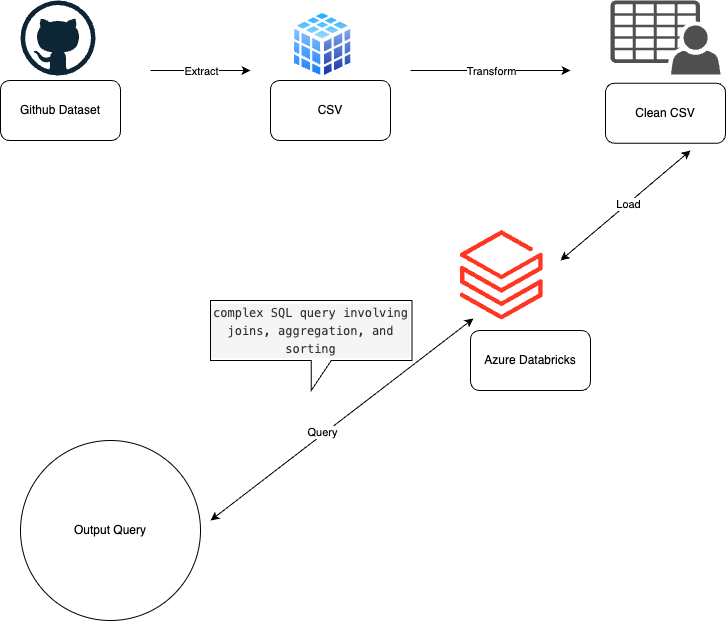

The diagram above was exported from draw.io. Its source (the exported page's mxGraphModel, read from the mxfile embedded in the PNG):
<mxGraphModel dx="954" dy="610" grid="1" gridSize="10" guides="1" tooltips="1" connect="1" arrows="1" fold="1" page="1" pageScale="1" pageWidth="827" pageHeight="1169" math="0" shadow="0">
  <root>
    <mxCell id="0" />
    <mxCell id="1" parent="0" />
    <mxCell id="EqeypO3gqjXqCucc46S--1" value="" style="dashed=0;outlineConnect=0;html=1;align=center;labelPosition=center;verticalLabelPosition=bottom;verticalAlign=top;shape=mxgraph.weblogos.github" parent="1" vertex="1">
      <mxGeometry x="30" y="20" width="75" height="75" as="geometry" />
    </mxCell>
    <mxCell id="EqeypO3gqjXqCucc46S--2" value="Github Dataset" style="rounded=1;whiteSpace=wrap;html=1;" parent="1" vertex="1">
      <mxGeometry x="10" y="100" width="120" height="60" as="geometry" />
    </mxCell>
    <mxCell id="YQt_BChKv0NO0JlxhkUX-1" value="" style="endArrow=classic;html=1;rounded=0;" edge="1" parent="1">
      <mxGeometry relative="1" as="geometry">
        <mxPoint x="160" y="90" as="sourcePoint" />
        <mxPoint x="260" y="90" as="targetPoint" />
      </mxGeometry>
    </mxCell>
    <mxCell id="YQt_BChKv0NO0JlxhkUX-2" value="Extract" style="edgeLabel;resizable=0;html=1;align=center;verticalAlign=middle;" connectable="0" vertex="1" parent="YQt_BChKv0NO0JlxhkUX-1">
      <mxGeometry relative="1" as="geometry" />
    </mxCell>
    <mxCell id="YQt_BChKv0NO0JlxhkUX-3" value="" style="image;aspect=fixed;perimeter=ellipsePerimeter;html=1;align=center;shadow=0;dashed=0;spacingTop=3;image=img/lib/active_directory/database_cube.svg;" vertex="1" parent="1">
      <mxGeometry x="300" y="28.75" width="64.13" height="71.25" as="geometry" />
    </mxCell>
    <mxCell id="YQt_BChKv0NO0JlxhkUX-4" value="CSV" style="rounded=1;whiteSpace=wrap;html=1;" vertex="1" parent="1">
      <mxGeometry x="280" y="100" width="120" height="60" as="geometry" />
    </mxCell>
    <mxCell id="YQt_BChKv0NO0JlxhkUX-5" value="" style="endArrow=classic;html=1;rounded=0;" edge="1" parent="1">
      <mxGeometry relative="1" as="geometry">
        <mxPoint x="420" y="90" as="sourcePoint" />
        <mxPoint x="580" y="90" as="targetPoint" />
      </mxGeometry>
    </mxCell>
    <mxCell id="YQt_BChKv0NO0JlxhkUX-6" value="Transform" style="edgeLabel;resizable=0;html=1;align=center;verticalAlign=middle;" connectable="0" vertex="1" parent="YQt_BChKv0NO0JlxhkUX-5">
      <mxGeometry relative="1" as="geometry" />
    </mxCell>
    <mxCell id="YQt_BChKv0NO0JlxhkUX-9" value="" style="sketch=0;pointerEvents=1;shadow=0;dashed=0;html=1;strokeColor=none;fillColor=#505050;labelPosition=center;verticalLabelPosition=bottom;verticalAlign=top;outlineConnect=0;align=center;shape=mxgraph.office.users.csv_file;" vertex="1" parent="1">
      <mxGeometry x="620" y="20" width="110" height="74" as="geometry" />
    </mxCell>
    <mxCell id="YQt_BChKv0NO0JlxhkUX-10" value="Clean CSV" style="rounded=1;whiteSpace=wrap;html=1;" vertex="1" parent="1">
      <mxGeometry x="615" y="102.75" width="120" height="60" as="geometry" />
    </mxCell>
    <mxCell id="YQt_BChKv0NO0JlxhkUX-11" value="" style="endArrow=classic;startArrow=classic;html=1;rounded=0;" edge="1" parent="1">
      <mxGeometry width="50" height="50" relative="1" as="geometry">
        <mxPoint x="570" y="280" as="sourcePoint" />
        <mxPoint x="700" y="170" as="targetPoint" />
      </mxGeometry>
    </mxCell>
    <mxCell id="YQt_BChKv0NO0JlxhkUX-12" value="Load" style="edgeLabel;html=1;align=center;verticalAlign=middle;resizable=0;points=[];" vertex="1" connectable="0" parent="YQt_BChKv0NO0JlxhkUX-11">
      <mxGeometry x="0.0382" y="-1" relative="1" as="geometry">
        <mxPoint as="offset" />
      </mxGeometry>
    </mxCell>
    <mxCell id="YQt_BChKv0NO0JlxhkUX-13" value="" style="image;aspect=fixed;html=1;points=[];align=center;fontSize=12;image=img/lib/azure2/analytics/Azure_Databricks.svg;" vertex="1" parent="1">
      <mxGeometry x="470" y="250" width="82.8" height="89.66" as="geometry" />
    </mxCell>
    <mxCell id="YQt_BChKv0NO0JlxhkUX-14" value="Azure Databricks" style="rounded=1;whiteSpace=wrap;html=1;" vertex="1" parent="1">
      <mxGeometry x="480" y="350" width="120" height="60" as="geometry" />
    </mxCell>
    <mxCell id="YQt_BChKv0NO0JlxhkUX-17" value="" style="endArrow=classic;startArrow=classic;html=1;rounded=0;entryX=0.157;entryY=0.981;entryDx=0;entryDy=0;entryPerimeter=0;" edge="1" parent="1" target="YQt_BChKv0NO0JlxhkUX-13">
      <mxGeometry width="50" height="50" relative="1" as="geometry">
        <mxPoint x="220" y="540" as="sourcePoint" />
        <mxPoint x="460" y="330" as="targetPoint" />
      </mxGeometry>
    </mxCell>
    <mxCell id="YQt_BChKv0NO0JlxhkUX-18" value="Query" style="edgeLabel;html=1;align=center;verticalAlign=middle;resizable=0;points=[];" vertex="1" connectable="0" parent="YQt_BChKv0NO0JlxhkUX-17">
      <mxGeometry x="-0.1412" y="2" relative="1" as="geometry">
        <mxPoint as="offset" />
      </mxGeometry>
    </mxCell>
    <mxCell id="YQt_BChKv0NO0JlxhkUX-21" value="&lt;div style=&quot;color: rgb(51, 51, 51); background-color: rgb(245, 245, 245); font-family: Menlo, Monaco, &amp;quot;Courier New&amp;quot;, monospace; line-height: 18px;&quot;&gt;complex SQL query involving joins, aggregation, and sorting&lt;/div&gt;" style="shape=callout;whiteSpace=wrap;html=1;perimeter=calloutPerimeter;" vertex="1" parent="1">
      <mxGeometry x="220" y="320" width="201.4" height="90" as="geometry" />
    </mxCell>
    <mxCell id="YQt_BChKv0NO0JlxhkUX-22" value="Output Query" style="ellipse;whiteSpace=wrap;html=1;aspect=fixed;" vertex="1" parent="1">
      <mxGeometry x="30" y="460" width="180" height="180" as="geometry" />
    </mxCell>
  </root>
</mxGraphModel>